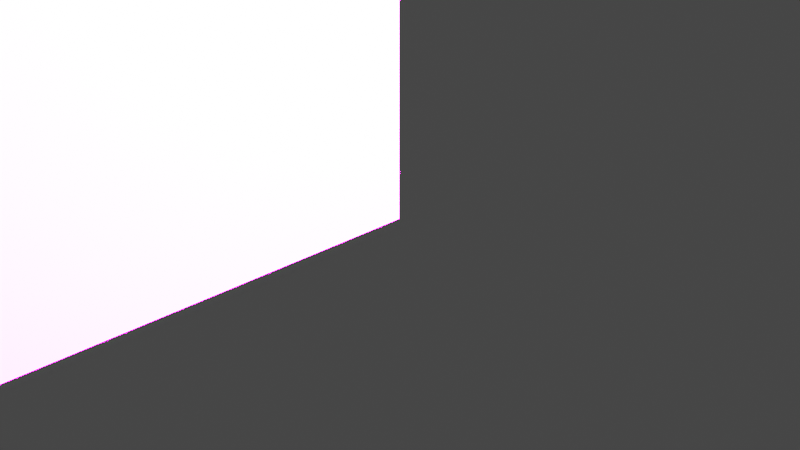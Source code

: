 # Source: untitled.blend  (saved by Blender 3.1.7; exported with 4.5.12 LTS)
import bpy
from mathutils import Matrix  # noqa: F401  (used for matrix-valued properties, if any)

bpy.ops.wm.read_factory_settings(use_empty=True)
scene = bpy.context.scene
scene.name = 'Scene'

# ---- collections
col_collection = bpy.data.collections.new('Collection'); scene.collection.children.link(col_collection)

# ---- images (referenced by path relative to the original .blend; pixels are not part of the script)
import os
ASSET_DIR = os.environ.get("B2B_ASSET_DIR", "")  # directory of the original .blend (textures are referenced by path, not embedded)
HERE = os.path.dirname(os.path.abspath(__file__))  # packed textures are extracted next to this script under _unpacked/

def load_image(name, relpath, width, height, colorspace="sRGB"):
    """Load a texture the original file referenced (path relative to the .blend, or extracted next to this script)."""
    p = next((c for c in (os.path.join(HERE, relpath), os.path.join(ASSET_DIR, relpath)) if relpath and os.path.exists(c)), "")
    if p:
        img = bpy.data.images.load(p, check_existing=True)
        img.name = name
    else:  # same state as the original file: an image datablock whose file is absent (Cycles renders it pink)
        img = bpy.data.images.new(name, width, height)
        img.source = "FILE"
        img.filepath = "//" + (relpath or name)
    img.colorspace_settings.name = colorspace
    return img
img_woods___plastics_finish_carpentry_wood_red_birch_png = load_image('Woods & Plastics.Finish Carpentry.Wood.Red Birch.png', 'Desk/Woods & Plastics.Finish Carpentry.Wood.Red Birch.png', 1024, 1024, 'sRGB')
img_engineturning_png = load_image('EngineTurning.png', 'Desk/EngineTurning.png', 1024, 1024, 'sRGB')

# ---- materials (node trees are filled in below, after node groups)
mat_255_255_255 = bpy.data.materials.new('255,255,255')
mat_255_255_255.use_transparent_shadow = False
mat_255_255_255.diffuse_color = (1.0, 1.0, 1.0, 1.0)
mat_255_255_255.roughness = 0.0
mat_255_255_255.specular_intensity = 1.0
mat_245_245_245 = bpy.data.materials.new('245,245,245')
mat_245_245_245.use_transparent_shadow = False
mat_245_245_245.diffuse_color = (0.9608, 0.9608, 0.9608, 1.0)
mat_245_245_245.roughness = 0.0
mat_245_245_245.specular_intensity = 0.9608

# ---- material node trees
mat_255_255_255.use_nodes = True; mat_255_255_255.node_tree.nodes.clear()
_N = mat_255_255_255.node_tree.nodes; _L = mat_255_255_255.node_tree.links
n0 = _N.new('ShaderNodeBsdfPrincipled'); n0.name = 'Principled BSDF'; n0.location = (10, 300)
n0.distribution = 'GGX'
n0.subsurface_method = 'RANDOM_WALK_SKIN'
n0.inputs[2].default_value = 0.0
n0.inputs[3].default_value = 1.45
n0.inputs[13].default_value = 1.0
n0.inputs[27].default_value = (0.0, 0.0, 0.0, 1.0)
n0.inputs[28].default_value = 1.0
n1 = _N.new('ShaderNodeOutputMaterial'); n1.name = 'Material Output'; n1.location = (300, 300)
n2 = _N.new('ShaderNodeTexImage'); n2.name = 'Image Texture'; n2.location = (-300, 600)
n2.image = img_woods___plastics_finish_carpentry_wood_red_birch_png
_L.new(n0.outputs[0], n1.inputs[0])
_L.new(n2.outputs[0], n0.inputs[0])
n1.is_active_output = True
mat_245_245_245.use_nodes = True; mat_245_245_245.node_tree.nodes.clear()
_N = mat_245_245_245.node_tree.nodes; _L = mat_245_245_245.node_tree.links
n0 = _N.new('ShaderNodeBsdfPrincipled'); n0.name = 'Principled BSDF'; n0.location = (10, 300)
n0.distribution = 'GGX'
n0.subsurface_method = 'RANDOM_WALK_SKIN'
n0.inputs[2].default_value = 0.0
n0.inputs[3].default_value = 1.45
n0.inputs[13].default_value = 0.9608
n0.inputs[27].default_value = (0.0, 0.0, 0.0, 1.0)
n0.inputs[28].default_value = 1.0
n1 = _N.new('ShaderNodeOutputMaterial'); n1.name = 'Material Output'; n1.location = (300, 300)
n2 = _N.new('ShaderNodeTexImage'); n2.name = 'Image Texture'; n2.location = (-300, 600)
n2.image = img_engineturning_png
_L.new(n0.outputs[0], n1.inputs[0])
_L.new(n2.outputs[0], n0.inputs[0])
n1.is_active_output = True

# ---- world
world_world = bpy.data.worlds.new('World'); scene.world = world_world
world_world.use_nodes = True; world_world.node_tree.nodes.clear()
_N = world_world.node_tree.nodes; _L = world_world.node_tree.links
n0 = _N.new('ShaderNodeOutputWorld'); n0.name = 'World Output'; n0.location = (300, 300)
n1 = _N.new('ShaderNodeBackground'); n1.name = 'Background'; n1.location = (10, 300)
n1.inputs[0].default_value = (0.05088, 0.05088, 0.05088, 1.0)
_L.new(n1.outputs[0], n0.inputs[0])
n0.is_active_output = True
world_world.color = (0.05088, 0.05088, 0.05088)
world_world.use_sun_shadow = False
world_world.sun_shadow_jitter_overblur = 0.0

# ---- cameras
cam_camera = bpy.data.cameras.new('Camera')
cam_camera.clip_end = 100.0
cam_camera.ortho_scale = 7.314

# ---- lights
light_light = bpy.data.lights.new('Light', 'POINT')
light_light.transmission_factor = 0.0
light_light.energy = 1000.0
light_light.shadow_soft_size = 0.1
light_light.shadow_maximum_resolution = 0.006
light_light.use_absolute_resolution = True

# ---- meshes
me_desk = bpy.data.meshes.new('Desk')
me_desk.from_pydata([(-38.75, 23.5, 20.0), (-38.75, 23.5, 18.75), (-1.25, 23.5, 20.0), (-1.25, 23.5, 18.75), (-38.75, 27.5, 18.75), (-1.25, 27.5, 18.75), (-1.25, 0.0, 20.0), (-1.25, 9.0, 18.75), (-1.25, 9.0, 17.5), (-1.25, 21.5, 10.0), (-1.25, 0.0, 0.0), (-1.25, 21.5, 6.0), (-1.25, 27.5, 1.5), (-1.25, 22.75, 6.0), (-1.25, 22.75, 10.0), (-1.25, 28.75, 1.5), (-1.25, 28.75, 0.0), (-1.25, 6.0, 17.5), (-1.25, 6.0, 18.75), (-38.75, 6.0, 18.75), (-38.75, 6.0, 17.5), (-38.75, 9.0, 17.5), (-38.75, 9.0, 18.75), (-38.75, 22.75, 6.0), (-38.75, 22.75, 10.0), (-38.75, 21.5, 10.0), (-38.75, 21.5, 6.0), (0.25, 28.75, 19.75), (0.25, 30.0, 19.75), (0.183, 28.75, 20.0), (0.183, 30.0, 20.0), (0.0, 28.75, 20.18), (0.0, 30.0, 20.18), (-0.25, 28.75, 20.25), (-0.25, 30.0, 20.25), (-38.75, 28.75, 1.5), (-38.75, 28.75, 0.0), (-39.75, 28.75, -0.25), (-0.25, 28.75, -0.25), (-40.0, 28.75, 0.0), (-40.0, 28.75, -0.183), (-40.18, 28.75, 0.0), (-40.25, 28.75, 0.25), (-40.0, 28.75, 20.0), (-40.25, 28.75, 19.75), (-40.18, 28.75, 20.0), (-40.0, 28.75, 20.18), (-39.75, 28.75, 20.25), (0.0, 28.75, 20.0), (0.0, 28.75, 0.0), (0.25, 28.75, 0.25), (0.183, 28.75, 0.0), (0.0, 28.75, -0.183), (-39.75, 30.0, 20.25), (-40.0, 30.0, 20.18), (-40.18, 30.0, 20.0), (-40.25, 30.0, 19.75), (-40.25, 30.0, 0.25), (-40.18, 30.0, 0.0), (-40.0, 30.0, -0.183), (-39.75, 30.0, -0.25), (-0.25, 30.0, -0.25), (0.0, 30.0, -0.183), (0.183, 30.0, 0.0), (0.25, 30.0, 0.25), (-38.75, 27.5, 1.5), (-38.75, 0.0, 0.0), (-38.75, 0.0, 20.0), (0.0, 0.0, 0.0), (0.0, 0.0, 20.0), (-40.0, 0.0, 20.0), (-40.0, 0.0, 0.0), (-1.25, 25.0, 0.0), (-1.25, 23.5, 0.0), (-2.0, 25.0, 0.0), (-2.0, 23.5, 0.0), (-1.25, 25.0, 18.75), (-2.0, 25.0, 18.75), (-1.25, 23.5, 18.75), (-2.0, 23.5, 18.75), (-38.75, 23.5, 0.0), (-38.75, 25.0, 0.0), (-38.0, 23.5, 0.0), (-38.0, 25.0, 0.0), (-38.75, 25.0, 18.75), (-38.0, 25.0, 18.75), (-38.75, 23.5, 18.75), (-38.0, 23.5, 18.75), (-2.0, 23.5, 18.75), (-2.0, 23.5, 0.0), (-2.0, 24.75, 18.75), (-2.0, 24.75, 0.0), (-38.0, 23.5, 18.75), (-38.0, 24.75, 18.75), (-38.0, 23.5, 0.0), (-38.0, 24.75, 0.0), (-2.0, 25.75, 1.5), (-38.0, 25.75, 1.5), (-2.0, 25.68, 1.75), (-38.0, 25.68, 1.75), (-2.0, 25.5, 1.933), (-38.0, 25.5, 1.933), (-2.0, 25.25, 2.0), (-38.0, 25.25, 2.0), (-2.0, 25.75, 0.5), (-38.0, 25.75, 0.5), (-2.0, 25.5, 0.06699), (-2.0, 25.68, 0.25), (-2.0, 25.25, 0.0), (-2.0, 24.75, 0.0), (-2.0, 24.75, 2.0), (-38.0, 25.25, 0.0), (-38.0, 25.5, 0.06699), (-38.0, 25.68, 0.25), (-38.0, 24.75, 0.0), (-38.0, 24.75, 2.0), (-38.0, 24.75, 2.0), (-38.0, 24.75, 18.75), (-38.0, 26.75, 2.0), (-38.0, 26.75, 18.75), (-36.75, 24.75, 2.0), (-36.75, 26.75, 2.0), (-36.75, 24.75, 18.75), (-36.75, 26.75, 18.75), (-2.0, 24.75, 18.75), (-2.0, 24.75, 2.0), (-2.0, 26.75, 18.75), (-2.0, 26.75, 2.0), (-3.25, 24.75, 18.75), (-3.25, 26.75, 18.75), (-3.25, 24.75, 2.0), (-3.25, 26.75, 2.0), (-38.25, 47.88, 11.0), (-39.0, 47.88, 11.0), (-38.25, 47.94, 11.02), (-39.0, 47.94, 11.02), (-38.25, 47.98, 11.06), (-39.0, 47.98, 11.06), (-38.25, 48.0, 11.12), (-39.0, 48.0, 11.12), (-38.25, 44.0, 11.38), (-38.25, 48.0, 19.25), (-38.25, 44.0, 19.25), (-38.25, 43.98, 11.31), (-38.25, 43.94, 11.27), (-38.25, 43.88, 11.25), (-38.25, 43.38, 11.25), (-38.25, 30.0, 11.0), (-38.25, 41.75, 11.38), (-38.25, 41.75, 12.12), (-38.25, 43.31, 11.27), (-38.25, 43.27, 11.31), (-38.25, 43.25, 11.38), (-38.25, 43.25, 12.12), (-38.25, 43.25, 19.25), (-38.25, 33.0, 18.5), (-38.25, 30.0, 18.5), (-38.25, 33.0, 19.25), (-39.0, 48.0, 20.0), (-1.0, 48.0, 20.0), (-1.75, 48.0, 19.25), (-1.0, 48.0, 11.12), (-1.75, 48.0, 11.12), (-1.75, 47.98, 11.06), (-1.0, 47.98, 11.06), (-1.75, 47.94, 11.02), (-1.0, 47.94, 11.02), (-1.75, 47.88, 11.0), (-1.0, 47.88, 11.0), (-1.75, 44.0, 11.38), (-1.75, 44.0, 19.25), (-1.75, 30.0, 11.0), (-1.75, 43.38, 11.25), (-1.75, 43.88, 11.25), (-1.75, 43.94, 11.27), (-1.75, 30.0, 18.5), (-1.75, 33.0, 18.5), (-1.75, 41.75, 12.12), (-1.75, 41.75, 11.38), (-1.75, 33.0, 19.25), (-1.75, 43.25, 19.25), (-1.75, 43.25, 12.12), (-1.75, 43.25, 11.38), (-1.75, 43.27, 11.31), (-1.75, 43.31, 11.27), (-1.75, 43.98, 11.31), (-39.0, 30.0, 11.0), (-39.0, 30.0, 20.0), (-1.0, 30.0, 11.0), (-1.0, 30.0, 20.0)], [], [(0, 1, 2), (2, 1, 3), (1, 4, 3), (3, 4, 5), (6, 2, 7), (7, 2, 3), (7, 3, 8), (8, 3, 9), (8, 9, 10), (10, 9, 11), (10, 11, 12), (12, 11, 13), (12, 13, 14), (9, 3, 14), (14, 3, 5), (14, 5, 12), (15, 16, 12), (12, 16, 10), (8, 10, 17), (17, 10, 6), (17, 6, 18), (18, 6, 7), (19, 20, 18), (18, 20, 17), (20, 21, 17), (17, 21, 8), (21, 22, 8), (8, 22, 7), (22, 19, 7), (7, 19, 18), (23, 24, 13), (13, 24, 14), (24, 25, 14), (14, 25, 9), (25, 26, 9), (9, 26, 11), (26, 23, 11), (11, 23, 13), (27, 28, 29), (29, 28, 30), (29, 30, 31), (31, 30, 32), (31, 32, 33), (33, 32, 34), (35, 36, 15), (15, 36, 16), (16, 36, 37), (16, 37, 38), (36, 39, 37), (37, 39, 40), (40, 39, 41), (41, 39, 42), (42, 39, 43), (42, 43, 44), (44, 43, 45), (45, 43, 46), (46, 43, 47), (47, 43, 33), (33, 43, 48), (33, 48, 31), (31, 48, 29), (29, 48, 27), (27, 48, 49), (27, 49, 50), (50, 49, 51), (51, 49, 52), (52, 49, 38), (38, 49, 16), (34, 53, 33), (33, 53, 47), (47, 53, 46), (46, 53, 54), (46, 54, 45), (45, 54, 55), (45, 55, 44), (44, 55, 56), (42, 57, 41), (41, 57, 58), (41, 58, 40), (40, 58, 59), (40, 59, 37), (37, 59, 60), (60, 61, 37), (37, 61, 38), (38, 61, 52), (52, 61, 62), (52, 62, 51), (51, 62, 63), (51, 63, 50), (50, 63, 64), (35, 15, 65), (65, 15, 12), (4, 65, 5), (5, 65, 12), (0, 22, 1), (1, 22, 21), (1, 21, 25), (25, 21, 66), (25, 66, 26), (26, 66, 65), (26, 65, 23), (23, 65, 24), (24, 65, 4), (24, 4, 1), (0, 67, 22), (22, 67, 19), (19, 67, 20), (20, 67, 66), (20, 66, 21), (66, 36, 65), (65, 36, 35), (25, 24, 1), (56, 57, 44), (44, 57, 42), (27, 50, 28), (28, 50, 64), (32, 30, 34), (34, 30, 28), (34, 28, 53), (53, 28, 56), (53, 56, 55), (28, 64, 56), (56, 64, 57), (57, 64, 60), (57, 60, 58), (58, 60, 59), (60, 64, 61), (61, 64, 63), (61, 63, 62), (55, 54, 53), (68, 10, 49), (49, 10, 16), (69, 68, 48), (48, 68, 49), (6, 69, 2), (2, 69, 48), (2, 48, 43), (2, 43, 0), (0, 43, 70), (0, 70, 67), (6, 10, 69), (69, 10, 68), (71, 70, 39), (39, 70, 43), (66, 71, 36), (36, 71, 39), (66, 67, 71), (71, 67, 70), (72, 73, 74), (74, 73, 75), (76, 72, 77), (77, 72, 74), (78, 76, 79), (79, 76, 77), (73, 78, 75), (75, 78, 79), (75, 79, 74), (74, 79, 77), (78, 73, 76), (76, 73, 72), (80, 81, 82), (82, 81, 83), (81, 84, 83), (83, 84, 85), (84, 86, 85), (85, 86, 87), (86, 80, 87), (87, 80, 82), (87, 82, 85), (85, 82, 83), (80, 86, 81), (81, 86, 84), (88, 89, 90), (90, 89, 91), (92, 88, 93), (93, 88, 90), (94, 92, 95), (95, 92, 93), (89, 94, 91), (91, 94, 95), (91, 95, 90), (90, 95, 93), (94, 89, 92), (92, 89, 88), (96, 97, 98), (98, 97, 99), (98, 99, 100), (100, 99, 101), (100, 101, 102), (102, 101, 103), (96, 104, 97), (97, 104, 105), (98, 100, 96), (96, 100, 106), (96, 106, 104), (104, 106, 107), (106, 100, 108), (108, 100, 102), (108, 102, 109), (109, 102, 110), (108, 111, 106), (106, 111, 112), (106, 112, 107), (107, 112, 113), (107, 113, 104), (104, 113, 105), (108, 109, 111), (111, 109, 114), (103, 115, 102), (102, 115, 110), (115, 114, 110), (110, 114, 109), (101, 112, 103), (103, 112, 111), (103, 111, 115), (115, 111, 114), (99, 97, 101), (101, 97, 105), (101, 105, 112), (112, 105, 113), (116, 117, 118), (118, 117, 119), (120, 116, 121), (121, 116, 118), (122, 120, 123), (123, 120, 121), (117, 122, 119), (119, 122, 123), (119, 123, 118), (118, 123, 121), (122, 117, 120), (120, 117, 116), (124, 125, 126), (126, 125, 127), (128, 124, 129), (129, 124, 126), (130, 128, 131), (131, 128, 129), (125, 130, 127), (127, 130, 131), (127, 131, 126), (126, 131, 129), (130, 125, 128), (128, 125, 124), (132, 133, 134), (134, 133, 135), (134, 135, 136), (136, 135, 137), (136, 137, 138), (138, 137, 139), (134, 136, 132), (132, 136, 138), (132, 138, 140), (140, 138, 141), (140, 141, 142), (140, 143, 132), (132, 143, 144), (132, 144, 145), (145, 146, 132), (132, 146, 147), (147, 146, 148), (147, 148, 149), (146, 150, 148), (148, 150, 151), (148, 151, 152), (153, 154, 149), (149, 154, 155), (149, 155, 147), (147, 155, 156), (154, 157, 155), (138, 139, 141), (141, 139, 158), (141, 158, 159), (141, 159, 160), (160, 159, 161), (160, 161, 162), (162, 161, 163), (163, 161, 164), (163, 164, 165), (165, 164, 166), (165, 166, 167), (167, 166, 168), (163, 167, 162), (162, 167, 169), (162, 169, 160), (160, 169, 170), (163, 165, 167), (171, 172, 167), (167, 172, 173), (167, 173, 174), (175, 176, 171), (171, 176, 177), (171, 177, 178), (179, 180, 176), (176, 180, 177), (180, 181, 177), (182, 183, 178), (178, 183, 184), (178, 184, 172), (174, 185, 167), (167, 185, 169), (171, 178, 172), (146, 172, 150), (150, 172, 184), (150, 184, 151), (151, 184, 183), (151, 183, 152), (152, 183, 182), (173, 145, 174), (174, 145, 144), (174, 144, 185), (185, 144, 143), (185, 143, 169), (169, 143, 140), (169, 140, 170), (170, 140, 142), (152, 182, 148), (148, 182, 178), (181, 153, 177), (177, 153, 149), (177, 149, 178), (178, 149, 148), (153, 181, 154), (154, 181, 180), (172, 146, 173), (173, 146, 145), (154, 180, 157), (157, 180, 179), (175, 156, 176), (176, 156, 155), (176, 155, 179), (179, 155, 157), (170, 142, 160), (160, 142, 141), (137, 133, 139), (139, 133, 186), (139, 186, 187), (137, 135, 133), (187, 158, 139), (133, 132, 186), (186, 132, 147), (167, 168, 171), (171, 168, 188), (166, 164, 168), (168, 164, 161), (168, 161, 188), (188, 161, 189), (189, 161, 159), (187, 189, 158), (158, 189, 159), (188, 189, 175), (175, 189, 187), (175, 187, 156), (156, 187, 186), (156, 186, 147), (175, 171, 188)])
me_desk.polygons.foreach_set('use_smooth', [True] * 356)
me_desk.polygons.foreach_set('material_index', [0, 0, 0, 0, 0, 0, 0, 0, 0, 0, 0, 0, 0, 0, 0, 0, 0, 0, 0, 0, 0, 0, 0, 0, 0, 0, 0, 0, 0, 0, 0, 0, 0, 0, 0, 0, 0, 0, 0, 0, 0, 0, 0, 0, 0, 0, 0, 0, 0, 0, 0, 0, 0, 0, 0, 0, 0, 0, 0, 0, 0, 0, 0, 0, 0, 0, 0, 0, 0, 0, 0, 0, 0, 0, 0, 0, 0, 0, 0, 0, 0, 0, 0, 0, 0, 0, 0, 0, 0, 0, 0, 0, 0, 0, 0, 0, 0, 0, 0, 0, 0, 0, 0, 0, 0, 0, 0, 0, 0, 0, 0, 0, 0, 0, 0, 0, 0, 0, 0, 0, 0, 0, 0, 0, 0, 0, 0, 0, 0, 0, 0, 0, 0, 0, 0, 0, 0, 0, 0, 0, 0, 0, 0, 0, 0, 0, 0, 0, 1, 1, 1, 1, 1, 1, 1, 1, 1, 1, 1, 1, 1, 1, 1, 1, 1, 1, 1, 1, 1, 1, 1, 1, 0, 0, 0, 0, 0, 0, 0, 0, 0, 0, 0, 0, 0, 0, 0, 0, 0, 0, 0, 0, 0, 0, 0, 0, 0, 0, 0, 0, 0, 0, 0, 0, 0, 0, 0, 0, 0, 0, 0, 0, 0, 0, 0, 0, 0, 0, 0, 0, 0, 0, 0, 0, 0, 0, 0, 0, 0, 0, 0, 0, 0, 0, 0, 0, 0, 0, 0, 0, 0, 0, 0, 0, 0, 0, 0, 0, 0, 0, 0, 0, 0, 0, 0, 0, 0, 0, 0, 0, 0, 0, 0, 0, 0, 0, 0, 0, 0, 0, 0, 0, 0, 0, 0, 0, 0, 0, 0, 0, 0, 0, 0, 0, 0, 0, 0, 0, 0, 0, 0, 0, 0, 0, 0, 0, 0, 0, 0, 0, 0, 0, 0, 0, 0, 0, 0, 0, 0, 0, 0, 0, 0, 0, 0, 0, 0, 0, 0, 0, 0, 0, 0, 0, 0, 0, 0, 0, 0, 0, 0, 0, 0, 0, 0, 0, 0, 0, 0, 0, 0, 0, 0, 0, 0, 0, 0, 0, 0, 0, 0, 0, 0, 0, 0, 0])
_k = set([(0, 1), (0, 2), (0, 67), (1, 3), (1, 4), (2, 3), (2, 6), (3, 5), (4, 5), (4, 65), (5, 12), (6, 10), (6, 69), (7, 8), (7, 18), (7, 22), (8, 17), (8, 21), (9, 11), (9, 14), (9, 25), (10, 16), (10, 68), (11, 13), (11, 26), (12, 15), (12, 65), (13, 14), (13, 23), (14, 24), (15, 16), (15, 35), (16, 49), (17, 18), (17, 20), (18, 19), (19, 20), (19, 22), (20, 21), (21, 22), (23, 24), (23, 26), (24, 25), (25, 26), (27, 29), (27, 50), (28, 30), (28, 64), (29, 31), (30, 32), (31, 33), (32, 34), (33, 47), (34, 53), (35, 36), (35, 65), (36, 39), (36, 66), (37, 38), (37, 40), (38, 52), (39, 43), (39, 71), (40, 41), (41, 42), (42, 44), (43, 48), (43, 70), (44, 45), (45, 46), (46, 47), (48, 49), (48, 69), (49, 68), (50, 51), (51, 52), (53, 54), (54, 55), (55, 56), (56, 57), (57, 58), (58, 59), (59, 60), (60, 61), (61, 62), (62, 63), (63, 64), (66, 67), (66, 71), (67, 70), (68, 69), (70, 71), (72, 73), (72, 74), (72, 76), (73, 75), (73, 78), (74, 75), (74, 77), (75, 79), (76, 77), (76, 78), (77, 79), (78, 79), (80, 81), (80, 82), (80, 86), (81, 83), (81, 84), (82, 83), (82, 87), (83, 85), (84, 85), (84, 86), (85, 87), (86, 87), (88, 89), (88, 90), (88, 92), (89, 91), (89, 94), (90, 91), (90, 93), (91, 95), (92, 93), (92, 94), (93, 95), (94, 95), (96, 98), (96, 104), (97, 99), (97, 105), (98, 100), (99, 101), (100, 102), (101, 103), (102, 110), (103, 115), (104, 107), (105, 113), (106, 107), (106, 108), (108, 109), (109, 110), (109, 114), (110, 115), (111, 112), (111, 114), (112, 113), (114, 115), (116, 117), (116, 118), (116, 120), (117, 119), (117, 122), (118, 119), (118, 121), (119, 123), (120, 121), (120, 122), (121, 123), (122, 123), (124, 125), (124, 126), (124, 128), (125, 127), (125, 130), (126, 127), (126, 129), (127, 131), (128, 129), (128, 130), (129, 131), (130, 131), (132, 134), (132, 147), (133, 135), (133, 186), (134, 136), (135, 137), (136, 138), (137, 139), (138, 141), (139, 158), (140, 142), (140, 143), (141, 142), (141, 160), (142, 170), (143, 144), (144, 145), (145, 146), (146, 150), (147, 156), (147, 186), (148, 149), (148, 152), (148, 178), (149, 153), (149, 177), (150, 151), (151, 152), (152, 182), (153, 154), (153, 181), (154, 157), (154, 180), (155, 156), (155, 157), (155, 176), (156, 175), (157, 179), (158, 159), (158, 187), (159, 161), (159, 189), (160, 162), (160, 170), (161, 164), (162, 163), (163, 165), (164, 166), (165, 167), (166, 168), (167, 171), (168, 188), (169, 170), (169, 185), (171, 175), (171, 188), (172, 173), (172, 184), (173, 174), (174, 185), (175, 176), (176, 179), (177, 178), (177, 181), (178, 182), (179, 180), (180, 181), (182, 183), (183, 184), (186, 187), (187, 189), (188, 189)])
me_desk.attributes.new('sharp_edge', 'BOOLEAN', 'EDGE').data.foreach_set('value', [ (min(e.vertices), max(e.vertices)) in _k for e in me_desk.edges])
_uv = me_desk.uv_layers.new(name='UVMap')
_uv.uv.foreach_set('vector', [0.125, 3.75, 0.0, 3.75, 0.125, 0.0, 0.125, 0.0, 0.0, 3.75, 0.0, 0.0, 0.4, 3.75, 0.0, 3.75, 0.4, 0.0, 0.4, 0.0, 0.0, 3.75, 0.0, 0.0, 2.0, 0.0, 2.0, 2.35, 1.875, 0.9, 1.875, 0.9, 2.0, 2.35, 1.875, 2.35, 1.875, 0.9, 1.875, 2.35, 1.75, 0.9, 1.75, 0.9, 1.875, 2.35, 1.0, 2.15, 1.75, 0.9, 1.0, 2.15, 0.0, 0.0, 0.0, 0.0, 1.0, 2.15, 0.6, 2.15, 0.0, 0.0, 0.6, 2.15, 0.15, 2.75, 0.15, 2.75, 0.6, 2.15, 0.6, 2.275, 0.15, 2.75, 0.6, 2.275, 1.0, 2.275, 1.0, 2.15, 1.875, 2.35, 1.0, 2.275, 1.0, 2.275, 1.875, 2.35, 1.875, 2.75, 1.0, 2.275, 1.875, 2.75, 0.15, 2.75, 0.15, 2.875, 0.0, 2.875, 0.15, 2.75, 0.15, 2.75, 0.0, 2.875, 0.0, 0.0, 1.75, 0.9, 0.0, 0.0, 1.75, 0.6, 1.75, 0.6, 0.0, 0.0, 2.0, 0.0, 1.75, 0.6, 2.0, 0.0, 1.875, 0.6, 1.875, 0.6, 2.0, 0.0, 1.875, 0.9, 0.125, 3.75, 0.0, 3.75, 0.125, 0.0, 0.125, 0.0, 0.0, 3.75, 0.0, 0.0, 0.3, 3.75, 0.0, 3.75, 0.3, 0.0, 0.3, 0.0, 0.0, 3.75, 0.0, 0.0, 0.125, 3.75, 0.0, 3.75, 0.125, 0.0, 0.125, 0.0, 0.0, 3.75, 0.0, 0.0, 0.3, 3.75, 0.0, 3.75, 0.3, 0.0, 0.3, 0.0, 0.0, 3.75, 0.0, 0.0, 0.4, 3.75, 0.0, 3.75, 0.4, 0.0, 0.4, 0.0, 0.0, 3.75, 0.0, 0.0, 0.125, 3.75, 0.0, 3.75, 0.125, 0.0, 0.125, 0.0, 0.0, 3.75, 0.0, 0.0, 0.4, 3.75, 0.0, 3.75, 0.4, 0.0, 0.4, 0.0, 0.0, 3.75, 0.0, 0.0, 0.125, 3.75, 0.0, 3.75, 0.125, 0.0, 0.125, 0.0, 0.0, 3.75, 0.0, 0.0, 0.0, 0.03927, -0.125, 0.03927, 0.0, 0.01309, 0.0, 0.01309, -0.125, 0.03927, -0.125, 0.01309, 0.0, 0.01309, -0.125, 0.01309, 0.0, -0.01309, 0.0, -0.01309, -0.125, 0.01309, -0.125, -0.01309, 0.0, -0.01309, -0.125, -0.01309, 0.0, -0.03927, 0.0, -0.03927, -0.125, -0.01309, -0.125, -0.03927, 0.85, -1.875, 1.0, -1.875, 0.85, 1.875, 0.85, 1.875, 1.0, -1.875, 1.0, 1.875, 1.0, 1.875, 1.0, -1.875, 1.025, -1.975, 1.0, 1.875, 1.025, -1.975, 1.025, 1.975, 1.0, -1.875, 1.0, -2.0, 1.025, -1.975, 1.025, -1.975, 1.0, -2.0, 1.018, -2.0, 1.018, -2.0, 1.0, -2.0, 1.0, -2.018, 1.0, -2.018, 1.0, -2.0, 0.975, -2.025, 0.975, -2.025, 1.0, -2.0, -1.0, -2.0, 0.975, -2.025, -1.0, -2.0, -0.975, -2.025, -0.975, -2.025, -1.0, -2.0, -1.0, -2.018, -1.0, -2.018, -1.0, -2.0, -1.018, -2.0, -1.018, -2.0, -1.0, -2.0, -1.025, -1.975, -1.025, -1.975, -1.0, -2.0, -1.025, 1.975, -1.025, 1.975, -1.0, -2.0, -1.0, 2.0, -1.025, 1.975, -1.0, 2.0, -1.018, 2.0, -1.018, 2.0, -1.0, 2.0, -1.0, 2.018, -1.0, 2.018, -1.0, 2.0, -0.975, 2.025, -0.975, 2.025, -1.0, 2.0, 1.0, 2.0, -0.975, 2.025, 1.0, 2.0, 0.975, 2.025, 0.975, 2.025, 1.0, 2.0, 1.0, 2.018, 1.0, 2.018, 1.0, 2.0, 1.018, 2.0, 1.018, 2.0, 1.0, 2.0, 1.025, 1.975, 1.025, 1.975, 1.0, 2.0, 1.0, 1.875, 4.0, 0.125, 0.05, 0.125, 4.0, 0.0, 4.0, 0.0, 0.05, 0.125, 0.05, 0.0, 0.0, 0.03927, -0.125, 0.03927, 0.0, 0.01309, 0.0, 0.01309, -0.125, 0.03927, -0.125, 0.01309, 0.0, 0.01309, -0.125, 0.01309, 0.0, -0.01309, 0.0, -0.01309, -0.125, 0.01309, -0.125, -0.01309, 0.0, -0.01309, -0.125, -0.01309, 0.0, -0.03927, 0.0, -0.03927, -0.125, -0.01309, -0.125, -0.03927, 0.0, 0.03927, -0.125, 0.03927, 0.0, 0.01309, 0.0, 0.01309, -0.125, 0.03927, -0.125, 0.01309, 0.0, 0.01309, -0.125, 0.01309, 0.0, -0.01309, 0.0, -0.01309, -0.125, 0.01309, -0.125, -0.01309, 0.0, -0.01309, -0.125, -0.01309, 0.0, -0.03927, 0.0, -0.03927, -0.125, -0.01309, -0.125, -0.03927, 4.0, 0.125, 0.05, 0.125, 4.0, 0.0, 4.0, 0.0, 0.05, 0.125, 0.05, 0.0, 0.0, 0.03927, -0.125, 0.03927, 0.0, 0.01309, 0.0, 0.01309, -0.125, 0.03927, -0.125, 0.01309, 0.0, 0.01309, -0.125, 0.01309, 0.0, -0.01309, 0.0, -0.01309, -0.125, 0.01309, -0.125, -0.01309, 0.0, -0.01309, -0.125, -0.01309, 0.0, -0.03927, 0.0, -0.03927, -0.125, -0.01309, -0.125, -0.03927, 0.0, 0.0, 3.75, 0.0, 0.0, 0.125, 0.0, 0.125, 3.75, 0.0, 3.75, 0.125, -0.8, -1.875, 0.925, -1.875, -0.8, 1.875, -0.8, 1.875, 0.925, -1.875, 0.925, 1.875, 0.0, 2.35, 0.125, 0.9, 0.125, 2.35, 0.125, 2.35, 0.125, 0.9, 0.25, 0.9, 0.125, 2.35, 0.25, 0.9, 1.0, 2.15, 1.0, 2.15, 0.25, 0.9, 2.0, 0.0, 1.0, 2.15, 2.0, 0.0, 1.4, 2.15, 1.4, 2.15, 2.0, 0.0, 1.85, 2.75, 1.4, 2.15, 1.85, 2.75, 1.4, 2.275, 1.4, 2.275, 1.85, 2.75, 1.0, 2.275, 1.0, 2.275, 1.85, 2.75, 0.125, 2.75, 1.0, 2.275, 0.125, 2.75, 0.125, 2.35, 0.0, 2.35, 0.0, 0.0, 0.125, 0.9, 0.125, 0.9, 0.0, 0.0, 0.125, 0.6, 0.125, 0.6, 0.0, 0.0, 0.25, 0.6, 0.25, 0.6, 0.0, 0.0, 2.0, 0.0, 0.25, 0.6, 2.0, 0.0, 0.25, 0.9, 2.0, 0.0, 2.0, 2.875, 1.85, 2.75, 1.85, 2.75, 2.0, 2.875, 1.85, 2.875, 1.0, 2.15, 1.0, 2.275, 0.125, 2.35, 2.0, 0.125, 0.05, 0.125, 2.0, 0.0, 2.0, 0.0, 0.05, 0.125, 0.05, 0.0, 0.05, 0.0, 2.0, 0.0, 0.05, 0.125, 0.05, 0.125, 2.0, 0.0, 2.0, 0.125, 1.018, 2.0, 1.0, 2.018, 1.025, 1.975, 1.025, 1.975, 1.0, 2.018, 0.975, 2.025, 1.025, 1.975, 0.975, 2.025, 1.025, -1.975, 1.025, -1.975, 0.975, 2.025, 0.975, -2.025, 1.025, -1.975, 0.975, -2.025, 1.0, -2.018, 0.975, 2.025, -0.975, 2.025, 0.975, -2.025, 0.975, -2.025, -0.975, 2.025, -0.975, -2.025, -0.975, -2.025, -0.975, 2.025, -1.025, -1.975, -0.975, -2.025, -1.025, -1.975, -1.0, -2.018, -1.0, -2.018, -1.025, -1.975, -1.018, -2.0, -1.025, -1.975, -0.975, 2.025, -1.025, 1.975, -1.025, 1.975, -0.975, 2.025, -1.0, 2.018, -1.025, 1.975, -1.0, 2.018, -1.018, 2.0, 1.0, -2.018, 1.018, -2.0, 1.025, -1.975, 0.0, 0.0, 0.125, 0.0, 0.0, 2.875, 0.0, 2.875, 0.125, 0.0, 0.125, 2.875, 0.0, 0.0, 2.0, 0.0, 0.0, 2.875, 0.0, 2.875, 2.0, 0.0, 2.0, 2.875, 0.0, 0.0, 0.125, 0.0, 0.0, 2.35, 0.0, 2.35, 0.125, 0.0, 0.125, 2.875, 0.0, 2.35, 0.125, 2.875, -3.875, 2.875, 0.0, 2.35, -3.875, 2.875, -3.75, 2.35, -3.75, 2.35, -3.875, 2.875, -3.875, 0.0, -3.75, 2.35, -3.875, 0.0, -3.75, 0.0, -1.0, -0.0625, 1.0, -0.0625, -1.0, 0.0625, -1.0, 0.0625, 1.0, -0.0625, 1.0, 0.0625, 0.0, 0.0, 2.0, 0.0, 0.0, 2.875, 0.0, 2.875, 2.0, 0.0, 2.0, 2.875, 0.0, 0.0, 0.125, 0.0, 0.0, 2.875, 0.0, 2.875, 0.125, 0.0, 0.125, 2.875, 1.0, 0.0625, -1.0, 0.0625, 1.0, -0.0625, 1.0, -0.0625, -1.0, 0.0625, -1.0, -0.0625, 0.0, 0.0, 3.488, 0.0, 0.0, 1.744, 0.0, 1.744, 3.488, 0.0, 3.488, 1.744, 0.0, 0.0, 43.6, 0.0, 0.0, 1.744, 0.0, 1.744, 43.6, 0.0, 43.6, 1.744, 0.0, 0.0, 3.488, 0.0, 0.0, 1.744, 0.0, 1.744, 3.488, 0.0, 3.488, 1.744, 0.0, 0.0, 43.6, 0.0, 0.0, 1.744, 0.0, 1.744, 43.6, 0.0, 43.6, 1.744, -21.8, -1.744, 21.8, -1.744, -21.8, 1.744, -21.8, 1.744, 21.8, -1.744, 21.8, 1.744, -21.8, -1.744, 21.8, -1.744, -21.8, 1.744, -21.8, 1.744, 21.8, -1.744, 21.8, 1.744, -3.488, 0.0, 0.0, 0.0, -3.488, 1.744, -3.488, 1.744, 0.0, 0.0, 0.0, 1.744, -43.6, 0.0, 0.0, 0.0, -43.6, 1.744, -43.6, 1.744, 0.0, 0.0, 0.0, 1.744, -3.488, 0.0, 0.0, 0.0, -3.488, 1.744, -3.488, 1.744, 0.0, 0.0, 0.0, 1.744, -43.6, 0.0, 0.0, 0.0, -43.6, 1.744, -43.6, 1.744, 0.0, 0.0, 0.0, 1.744, -21.8, -1.744, 21.8, -1.744, -21.8, 1.744, -21.8, 1.744, 21.8, -1.744, 21.8, 1.744, -21.8, -1.744, 21.8, -1.744, -21.8, 1.744, -21.8, 1.744, 21.8, -1.744, 21.8, 1.744, 0.0, 0.0, 1.875, 0.0, 0.0, 0.125, 0.0, 0.125, 1.875, 0.0, 1.875, 0.125, 0.0, 0.0, 3.6, 0.0, 0.0, 0.125, 0.0, 0.125, 3.6, 0.0, 3.6, 0.125, 0.0, 0.0, 1.875, 0.0, 0.0, 0.125, 0.0, 0.125, 1.875, 0.0, 1.875, 0.125, 0.0, 0.0, 3.6, 0.0, 0.0, 0.125, 0.0, 0.125, 3.6, 0.0, 3.6, 0.125, 1.8, 0.9375, -1.8, 0.9375, 1.8, -0.9375, 1.8, -0.9375, -1.8, 0.9375, -1.8, -0.9375, 1.8, 0.9375, -1.8, 0.9375, 1.8, -0.9375, 1.8, -0.9375, -1.8, 0.9375, -1.8, -0.9375, 0.0, 0.03927, -3.6, 0.03927, 0.0, 0.01309, 0.0, 0.01309, -3.6, 0.03927, -3.6, 0.01309, 0.0, 0.01309, -3.6, 0.01309, 0.0, -0.01309, 0.0, -0.01309, -3.6, 0.01309, -3.6, -0.01309, 0.0, -0.01309, -3.6, -0.01309, 0.0, -0.03927, 0.0, -0.03927, -3.6, -0.01309, -3.6, -0.03927, 0.05, 0.0, 0.15, 0.0, 0.05, 3.6, 0.05, 3.6, 0.15, 0.0, 0.15, 3.6, -0.075, 0.0433, -0.0933, 0.025, -0.05, 0.05, -0.05, 0.05, -0.0933, 0.025, 0.0933, 0.025, -0.05, 0.05, 0.0933, 0.025, 0.05, 0.05, 0.05, 0.05, 0.0933, 0.025, 0.075, 0.0433, 0.0933, 0.025, -0.0933, 0.025, 0.1, 0.0, 0.1, 0.0, -0.0933, 0.025, -0.1, 0.0, 0.1, 0.0, -0.1, 0.0, 0.1, -0.05, 0.1, -0.05, -0.1, 0.0, -0.1, -0.05, 0.0, 0.03927, -3.6, 0.03927, 0.0, 0.01309, 0.0, 0.01309, -3.6, 0.03927, -3.6, 0.01309, 0.0, 0.01309, -3.6, 0.01309, 0.0, -0.01309, 0.0, -0.01309, -3.6, 0.01309, -3.6, -0.01309, 0.0, -0.01309, -3.6, -0.01309, 0.0, -0.03927, 0.0, -0.03927, -3.6, -0.01309, -3.6, -0.03927, 0.05, 0.0, 0.1, 0.0, 0.05, 3.6, 0.05, 3.6, 0.1, 0.0, 0.1, 3.6, 0.05, 3.6, 0.0, 3.6, 0.05, 0.0, 0.05, 0.0, 0.0, 3.6, 0.0, 0.0, 0.2, 3.6, 0.0, 3.6, 0.2, 0.0, 0.2, 0.0, 0.0, 3.6, 0.0, 0.0, 0.0933, 0.025, -0.0933, 0.025, 0.1, 0.0, 0.1, 0.0, -0.0933, 0.025, -0.1, 0.0, 0.1, 0.0, -0.1, 0.0, 0.1, -0.05, 0.1, -0.05, -0.1, 0.0, -0.1, -0.05, 0.075, 0.0433, 0.05, 0.05, 0.0933, 0.025, 0.0933, 0.025, 0.05, 0.05, -0.05, 0.05, 0.0933, 0.025, -0.05, 0.05, -0.0933, 0.025, -0.0933, 0.025, -0.05, 0.05, -0.075, 0.0433, 0.0, 0.0, 1.675, 0.0, 0.0, 0.2, 0.0, 0.2, 1.675, 0.0, 1.675, 0.2, 0.0, 0.0, 0.125, 0.0, 0.0, 0.2, 0.0, 0.2, 0.125, 0.0, 0.125, 0.2, 0.0, 0.0, 1.675, 0.0, 0.0, 0.2, 0.0, 0.2, 1.675, 0.0, 1.675, 0.2, 0.0, 0.0, 0.125, 0.0, 0.0, 0.2, 0.0, 0.2, 0.125, 0.0, 0.125, 0.2, -0.0625, -0.8375, 0.0625, -0.8375, -0.0625, 0.8375, -0.0625, 0.8375, 0.0625, -0.8375, 0.0625, 0.8375, -0.0625, -0.8375, 0.0625, -0.8375, -0.0625, 0.8375, -0.0625, 0.8375, 0.0625, -0.8375, 0.0625, 0.8375, 0.0, 0.0, 1.675, 0.0, 0.0, 0.2, 0.0, 0.2, 1.675, 0.0, 1.675, 0.2, 0.0, 0.0, 0.125, 0.0, 0.0, 0.2, 0.0, 0.2, 0.125, 0.0, 0.125, 0.2, 0.0, 0.0, 1.675, 0.0, 0.0, 0.2, 0.0, 0.2, 1.675, 0.0, 1.675, 0.2, 0.0, 0.0, 0.125, 0.0, 0.0, 0.2, 0.0, 0.2, 0.125, 0.0, 0.125, 0.2, 0.0625, 0.8375, -0.0625, 0.8375, 0.0625, -0.8375, 0.0625, -0.8375, -0.0625, 0.8375, -0.0625, -0.8375, 0.0625, 0.8375, -0.0625, 0.8375, 0.0625, -0.8375, 0.0625, -0.8375, -0.0625, 0.8375, -0.0625, -0.8375, -0.9125, 0.009817, -0.9875, 0.009817, -0.9125, 0.003272, -0.9125, 0.003272, -0.9875, 0.009817, -0.9875, 0.003272, -0.9125, 0.003272, -0.9875, 0.003272, -0.9125, -0.003272, -0.9125, -0.003272, -0.9875, 0.003272, -0.9875, -0.003272, -0.9125, -0.003272, -0.9875, -0.003272, -0.9125, -0.009817, -0.9125, -0.009817, -0.9875, -0.003272, -0.9875, -0.009817, 0.8233, 1.794, 0.8188, 1.798, 0.825, 1.788, 0.825, 1.788, 0.8188, 1.798, 0.8125, 1.8, 0.825, 1.788, 0.8125, 1.8, 0.7875, 1.4, 0.7875, 1.4, 0.8125, 1.8, 0.0, 1.8, 0.7875, 1.4, 0.0, 1.8, 0.0, 1.4, 0.7875, 1.4, 0.7937, 1.398, 0.825, 1.788, 0.825, 1.788, 0.7937, 1.398, 0.7983, 1.394, 0.825, 1.788, 0.7983, 1.394, 0.8, 1.388, 0.8, 1.388, 0.8, 1.337, 0.825, 1.788, 0.825, 1.788, 0.8, 1.337, 0.825, 0.0, 0.825, 0.0, 0.8, 1.337, 0.7875, 1.175, 0.825, 0.0, 0.7875, 1.175, 0.7125, 1.175, 0.8, 1.337, 0.7983, 1.331, 0.7875, 1.175, 0.7875, 1.175, 0.7983, 1.331, 0.7937, 1.327, 0.7875, 1.175, 0.7937, 1.327, 0.7875, 1.325, 0.7125, 1.325, 0.0, 1.325, 0.7125, 1.175, 0.7125, 1.175, 0.0, 1.325, 0.075, 0.3, 0.7125, 1.175, 0.075, 0.3, 0.825, 0.0, 0.825, 0.0, 0.075, 0.3, 0.075, 0.0, 0.0, 1.325, 0.0, 0.3, 0.075, 0.3, -1.825, 0.4375, -1.9, 0.4375, -1.825, -0.375, -1.825, -0.375, -1.9, 0.4375, -1.9, -0.45, -1.825, -0.375, -1.9, -0.45, 1.9, -0.45, -1.825, -0.375, 1.9, -0.45, 1.825, -0.375, 1.825, -0.375, 1.9, -0.45, 1.9, 0.4375, 1.825, -0.375, 1.9, 0.4375, 1.825, 0.4375, 0.875, -0.009817, 0.95, -0.009817, 0.875, -0.003272, 0.875, -0.003272, 0.95, -0.009817, 0.95, -0.003272, 0.875, -0.003272, 0.95, -0.003272, 0.875, 0.003272, 0.875, 0.003272, 0.95, -0.003272, 0.95, 0.003272, 0.875, 0.003272, 0.95, 0.003272, 0.875, 0.009817, 0.875, 0.009817, 0.95, 0.003272, 0.95, 0.009817, 0.00625, 1.798, 0.0, 1.788, 0.0125, 1.8, 0.0125, 1.8, 0.0, 1.788, 0.0375, 1.4, 0.0125, 1.8, 0.0375, 1.4, 0.825, 1.8, 0.825, 1.8, 0.0375, 1.4, 0.825, 1.4, 0.00625, 1.798, 0.001675, 1.794, 0.0, 1.788, 0.0, 0.0, 0.025, 1.337, 0.0, 1.788, 0.0, 1.788, 0.025, 1.337, 0.025, 1.388, 0.0, 1.788, 0.025, 1.388, 0.02668, 1.394, 0.75, 0.0, 0.75, 0.3, 0.0, 0.0, 0.0, 0.0, 0.75, 0.3, 0.1125, 1.175, 0.0, 0.0, 0.1125, 1.175, 0.0375, 1.175, 0.825, 0.3, 0.825, 1.325, 0.75, 0.3, 0.75, 0.3, 0.825, 1.325, 0.1125, 1.175, 0.825, 1.325, 0.1125, 1.325, 0.1125, 1.175, 0.0375, 1.325, 0.03125, 1.327, 0.0375, 1.175, 0.0375, 1.175, 0.03125, 1.327, 0.02668, 1.331, 0.0375, 1.175, 0.02668, 1.331, 0.025, 1.337, 0.02668, 1.394, 0.03125, 1.398, 0.0, 1.788, 0.0, 1.788, 0.03125, 1.398, 0.0375, 1.4, 0.0, 0.0, 0.0375, 1.175, 0.025, 1.337, -2.737, -0.009817, 0.9125, -0.009817, -2.737, -0.003272, -2.737, -0.003272, 0.9125, -0.009817, 0.9125, -0.003272, -2.737, -0.003272, 0.9125, -0.003272, -2.737, 0.003272, -2.737, 0.003272, 0.9125, -0.003272, 0.9125, 0.003272, -2.737, 0.003272, 0.9125, 0.003272, -2.737, 0.009817, -2.737, 0.009817, 0.9125, 0.003272, 0.9125, 0.009817, -2.737, -0.009817, 0.9125, -0.009817, -2.737, -0.003272, -2.737, -0.003272, 0.9125, -0.009817, 0.9125, -0.003272, -2.737, -0.003272, 0.9125, -0.003272, -2.737, 0.003272, -2.737, 0.003272, 0.9125, -0.003272, 0.9125, 0.003272, -2.737, 0.003272, 0.9125, 0.003272, -2.737, 0.009817, -2.737, 0.009817, 0.9125, 0.003272, 0.9125, 0.009817, 3.65, 0.7875, 0.0, 0.7875, 3.65, 0.0, 3.65, 0.0, 0.0, 0.7875, 0.0, 0.0, 0.0, 0.0, 3.65, 0.0, 0.0, 0.15, 0.0, 0.15, 3.65, 0.0, 3.65, 0.15, 0.0, 0.0, 3.65, 0.0, 0.0, 0.15, 0.0, 0.15, 3.65, 0.0, 3.65, 0.15, -1.825, -0.0375, 1.825, -0.0375, -1.825, 0.0375, -1.825, 0.0375, 1.825, -0.0375, 1.825, 0.0375, 3.65, 0.7125, 0.0, 0.7125, 3.65, 0.0, 3.65, 0.0, 0.0, 0.7125, 0.0, 0.0, -1.825, -0.025, 1.825, -0.025, -1.825, 0.025, -1.825, 0.025, 1.825, -0.025, 1.825, 0.025, 3.65, 1.325, 0.0, 1.325, 3.65, 0.3, 3.65, 0.3, 0.0, 1.325, 0.0, 0.3, 0.0, 0.0, 3.65, 0.0, 0.0, 0.3, 0.0, 0.3, 3.65, 0.0, 3.65, 0.3, 1.825, 0.0375, -1.825, 0.0375, 1.825, -0.0375, 1.825, -0.0375, -1.825, 0.0375, -1.825, -0.0375, 0.0, 1.4, 3.65, 1.4, 0.0, 1.8, 0.0, 1.8, 3.65, 1.4, 3.65, 1.8, 0.00625, 1.798, 0.0, 1.788, 0.0125, 1.8, 0.0125, 1.8, 0.0, 1.788, 0.0, 0.0, 0.0125, 1.8, 0.0, 0.0, 0.9, 0.0, 0.00625, 1.798, 0.001675, 1.794, 0.0, 1.788, 0.9, 0.0, 0.9, 1.8, 0.0125, 1.8, 0.075, 1.788, 0.0, 1.788, 0.075, 0.0, 0.075, 0.0, 0.0, 1.788, 0.0, 0.0, 0.075, 1.788, 0.0, 1.788, 0.075, 0.0, 0.075, 0.0, 0.0, 1.788, 0.0, 0.0, 0.8983, 1.794, 0.8938, 1.798, 0.9, 1.788, 0.9, 1.788, 0.8938, 1.798, 0.8875, 1.8, 0.9, 1.788, 0.8875, 1.8, 0.9, 0.0, 0.9, 0.0, 0.8875, 1.8, 0.0, 0.0, 0.0, 0.0, 0.8875, 1.8, 0.0, 1.8, 0.0, 0.0, 3.8, 0.0, 0.0, 1.8, 0.0, 1.8, 3.8, 0.0, 3.8, 1.8, -1.9, 0.45, -1.9, -0.45, -1.825, -0.3, -1.825, -0.3, -1.9, -0.45, 1.9, -0.45, -1.825, -0.3, 1.9, -0.45, 1.825, -0.3, 1.825, -0.3, 1.9, -0.45, 1.9, 0.45, 1.825, -0.3, 1.9, 0.45, 1.825, 0.45, -1.825, -0.3, -1.825, 0.45, -1.9, 0.45])
me_desk.materials.append(mat_255_255_255)
me_desk.materials.append(mat_245_245_245)
me_desk.use_remesh_fix_poles = True
me_desk.use_remesh_preserve_attributes = False
me_desk.update()
me_desk.normals_split_custom_set([tuple(v) for v in zip(*[iter([0.0, -1.0, 0.0, 0.0, -1.0, 0.0, 0.0, -1.0, 0.0, 0.0, -1.0, 0.0, 0.0, -1.0, 0.0, 0.0, -1.0, 0.0, 0.0, 0.0, -1.0, 0.0, 0.0, -1.0, 0.0, 0.0, -1.0, 0.0, 0.0, -1.0, 0.0, 0.0, -1.0, 0.0, 0.0, -1.0, -1.0, 0.0, 0.0, -1.0, 0.0, 0.0, -1.0, 0.0, 0.0, -1.0, 0.0, 0.0, -1.0, 0.0, 0.0, -1.0, 0.0, 0.0, -1.0, 0.0, 0.0, -1.0, 0.0, 0.0, -1.0, 0.0, 0.0, -1.0, 0.0, 0.0, -1.0, 0.0, 0.0, -1.0, 0.0, 0.0, -1.0, 0.0, 0.0, -1.0, 0.0, 0.0, -1.0, 0.0, 0.0, -1.0, 0.0, 0.0, -1.0, 0.0, 0.0, -1.0, 0.0, 0.0, -1.0, 0.0, 0.0, -1.0, 0.0, 0.0, -1.0, 0.0, 0.0, -1.0, 0.0, 0.0, -1.0, 0.0, 0.0, -1.0, 0.0, 0.0, -1.0, 0.0, 0.0, -1.0, 0.0, 0.0, -1.0, 0.0, 0.0, -1.0, 0.0, 0.0, -1.0, 0.0, 0.0, -1.0, 0.0, 0.0, -1.0, 0.0, 0.0, -1.0, 0.0, 0.0, -1.0, 0.0, 0.0, -1.0, 0.0, 0.0, -1.0, 0.0, 0.0, -1.0, 0.0, 0.0, -1.0, 0.0, 0.0, -1.0, 0.0, 0.0, -1.0, 0.0, 0.0, -1.0, 0.0, 0.0, -1.0, 0.0, 0.0, -1.0, 0.0, 0.0, -1.0, 0.0, 0.0, -1.0, 0.0, 0.0, -1.0, 0.0, 0.0, -1.0, 0.0, 0.0, -1.0, 0.0, 0.0, -1.0, 0.0, 0.0, -1.0, 0.0, 0.0, -1.0, 0.0, 0.0, -1.0, 0.0, 0.0, -1.0, 0.0, 0.0, -1.0, 0.0, 0.0, -1.0, 0.0, 0.0, 0.0, -1.0, 0.0, 0.0, -1.0, 0.0, 0.0, -1.0, 0.0, 0.0, -1.0, 0.0, 0.0, -1.0, 0.0, 0.0, -1.0, 0.0, 0.0, 0.0, -1.0, 0.0, 0.0, -1.0, 0.0, 0.0, -1.0, 0.0, 0.0, -1.0, 0.0, 0.0, -1.0, 0.0, 0.0, -1.0, 0.0, 1.0, 0.0, 0.0, 1.0, 0.0, 0.0, 1.0, 0.0, 0.0, 1.0, 0.0, 0.0, 1.0, 0.0, 0.0, 1.0, 0.0, 0.0, 0.0, 1.0, 0.0, 0.0, 1.0, 0.0, 0.0, 1.0, 0.0, 0.0, 1.0, 0.0, 0.0, 1.0, 0.0, 0.0, 1.0, 0.0, 1.0, 0.0, 0.0, 1.0, 0.0, 0.0, 1.0, 0.0, 0.0, 1.0, 0.0, 0.0, 1.0, 0.0, 0.0, 1.0, 0.0, 0.0, 0.0, 1.0, 0.0, 0.0, 1.0, 0.0, 0.0, 1.0, 0.0, 0.0, 1.0, 0.0, 0.0, 1.0, 0.0, 0.0, 1.0, 0.0, -1.0, 0.0, 0.0, -1.0, 0.0, 0.0, -1.0, 0.0, 0.0, -1.0, 0.0, 0.0, -1.0, 0.0, 0.0, -1.0, 0.0, 0.0, 0.0, -1.0, 0.0, 0.0, -1.0, 0.0, 0.0, -1.0, 0.0, 0.0, -1.0, 0.0, 0.0, -1.0, 0.0, 0.0, -1.0, 1.0, 0.0, -5.662e-06, 1.0, 1.141e-08, 1.46e-05, 0.866, 0.0, 0.5, 0.866, 0.0, 0.5, 1.0, 1.141e-08, 1.46e-05, 0.866, 0.0, 0.5, 0.866, 0.0, 0.5, 0.866, 0.0, 0.5, 0.5, 0.0, 0.866, 0.5, 0.0, 0.866, 0.866, 0.0, 0.5, 0.5, 0.0, 0.866, 0.5, 0.0, 0.866, 0.5, 0.0, 0.866, 2.088e-05, 3.256e-05, 1.0, 2.088e-05, 3.256e-05, 1.0, 0.5, 0.0, 0.866, -1.296e-06, 0.0, 1.0, 0.0, -1.0, 0.0, 0.0, -1.0, 7.26e-07, 0.0, -1.0, 0.0, 0.0, -1.0, 0.0, 0.0, -1.0, 7.26e-07, 0.0, -1.0, 5.608e-10, 0.0, -1.0, 5.608e-10, 0.0, -1.0, 7.26e-07, 0.0, -1.0, 6.746e-06, 0.0, -1.0, 5.608e-10, 0.0, -1.0, 6.746e-06, 0.0, -1.0, 0.0, 0.0, -1.0, 7.26e-07, 0.0, -1.0, 1.526e-06, 0.0, -1.0, 6.746e-06, 0.0, -1.0, 6.746e-06, 0.0, -1.0, 1.526e-06, 0.0, -1.0, 0.0, 0.0, -1.0, 0.0, 0.0, -1.0, 1.526e-06, 0.0, -1.0, 0.0, 0.0, -1.0, 0.0, 0.0, -1.0, 1.526e-06, 0.0, -1.0, 0.0, 0.0, -1.0, 0.0, 0.0, -1.0, 1.526e-06, 0.0, -1.0, 0.0, 0.0, -1.0, 0.0, 0.0, -1.0, 0.0, 0.0, -1.0, 0.0, 0.0, -1.0, 0.0, 0.0, -1.0, 0.0, 0.0, -1.0, 0.0, 0.0, -1.0, 0.0, 0.0, -1.0, 0.0, 0.0, -1.0, 0.0, 0.0, -1.0, 0.0, 0.0, -1.0, 0.0, 0.0, -1.0, 0.0, 0.0, -1.0, 0.0, 0.0, -1.0, 0.0, 0.0, -1.0, 0.0, 0.0, -1.0, 0.0, 0.0, -1.0, 0.0, 0.0, -1.0, 0.0, 0.0, -1.0, 0.0, 0.0, -1.0, 0.0, 0.0, -1.0, 0.0, 0.0, -1.0, 0.0, 0.0, -1.0, 0.0, 0.0, -1.0, 0.0, 0.0, -1.0, 0.0, 0.0, -1.0, 0.0, 0.0, -1.0, 0.0, 0.0, -1.0, 0.0, 0.0, -1.0, 0.0, 0.0, -1.0, 0.0, 0.0, -1.0, 0.0, 0.0, -1.0, 0.0, 0.0, -1.0, 0.0, 0.0, -1.0, 0.0, 0.0, -1.0, 0.0, 0.0, -1.0, 0.0, 0.0, -1.0, 0.0, 0.0, -1.0, 0.0, 0.0, -1.0, 0.0, 0.0, -1.0, 0.0, 0.0, -1.0, 0.0, 0.0, -1.0, 0.0, 0.0, -1.0, 0.0, 0.0, -1.0, 0.0, 0.0, -1.0, 5.608e-10, -1.296e-06, 0.0, 1.0, -2.088e-05, -3.256e-05, 1.0, 2.088e-05, 3.256e-05, 1.0, 2.088e-05, 3.256e-05, 1.0, -2.088e-05, -3.256e-05, 1.0, 1.296e-06, 0.0, 1.0, 1.296e-06, 0.0, 1.0, -2.088e-05, -3.256e-05, 1.0, -0.5, 0.0, 0.866, -0.5, 0.0, 0.866, -2.088e-05, -3.256e-05, 1.0, -0.5, 0.0, 0.866, -0.5, 0.0, 0.866, -0.5, 0.0, 0.866, -0.866, 0.0, 0.5, -0.866, 0.0, 0.5, -0.5, 0.0, 0.866, -0.866, 0.0, 0.5, -0.866, 0.0, 0.5, -0.866, 0.0, 0.5, -1.0, -1.141e-08, 1.96e-05, -1.0, -1.141e-08, 1.96e-05, -0.866, 0.0, 0.5, -1.0, 0.0, -9.537e-07, -1.0, 0.0, 2.235e-07, -1.0, 1.25e-05, -1.971e-05, -0.866, 0.0, -0.5, -0.866, 0.0, -0.5, -1.0, 1.25e-05, -1.971e-05, -0.866, 0.0, -0.5, -0.866, 0.0, -0.5, -0.866, 0.0, -0.5, -0.5, 0.0, -0.866, -0.5, 0.0, -0.866, -0.866, 0.0, -0.5, -0.5, 0.0, -0.866, -0.5, 0.0, -0.866, -0.5, 0.0, -0.866, -1.189e-05, -1.141e-08, -1.0, -1.189e-05, -1.141e-08, -1.0, -0.5, 0.0, -0.866, 5.454e-06, 0.0, -1.0, 5.454e-06, 0.0, -1.0, 1.189e-05, 1.141e-08, -1.0, -1.189e-05, -1.141e-08, -1.0, -1.189e-05, -1.141e-08, -1.0, 1.189e-05, 1.141e-08, -1.0, -5.454e-06, 0.0, -1.0, -5.454e-06, 0.0, -1.0, 1.189e-05, 1.141e-08, -1.0, 0.5, 0.0, -0.866, 0.5, 0.0, -0.866, 1.189e-05, 1.141e-08, -1.0, 0.5, 0.0, -0.866, 0.5, 0.0, -0.866, 0.5, 0.0, -0.866, 0.866, 0.0, -0.5, 0.866, 0.0, -0.5, 0.5, 0.0, -0.866, 0.866, 0.0, -0.5, 0.866, 0.0, -0.5, 0.866, 0.0, -0.5, 1.0, -1.141e-08, -1.499e-05, 1.0, -1.141e-08, -1.499e-05, 0.866, 0.0, -0.5, 1.0, 0.0, 5.245e-06, 0.0, 0.0, -1.0, 0.0, 0.0, -1.0, 0.0, 0.0, -1.0, 0.0, 0.0, -1.0, 0.0, 0.0, -1.0, 0.0, 0.0, -1.0, 0.0, -1.0, 0.0, 0.0, -1.0, 0.0, 0.0, -1.0, 0.0, 0.0, -1.0, 0.0, 0.0, -1.0, 0.0, 0.0, -1.0, 0.0, 1.0, 0.0, 0.0, 1.0, 0.0, 0.0, 1.0, 0.0, 0.0, 1.0, 0.0, 0.0, 1.0, 0.0, 0.0, 1.0, 0.0, 0.0, 1.0, 0.0, 0.0, 1.0, 0.0, 0.0, 1.0, 0.0, 0.0, 1.0, 0.0, 0.0, 1.0, 0.0, 0.0, 1.0, 0.0, 0.0, 1.0, 0.0, 0.0, 1.0, 0.0, 0.0, 1.0, 0.0, 0.0, 1.0, 0.0, 0.0, 1.0, 0.0, 0.0, 1.0, 0.0, 0.0, 1.0, 0.0, 0.0, 1.0, 0.0, 0.0, 1.0, 0.0, 0.0, 1.0, 0.0, 0.0, 1.0, 0.0, 0.0, 1.0, 0.0, 0.0, 1.0, 0.0, 0.0, 1.0, 0.0, 0.0, 1.0, 0.0, 0.0, 1.0, 0.0, 0.0, 1.0, 0.0, 0.0, 1.0, 0.0, 0.0, 1.0, 0.0, 0.0, 1.0, 0.0, 0.0, 1.0, 0.0, 0.0, 1.0, 0.0, 0.0, 1.0, 0.0, 0.0, 1.0, 0.0, 0.0, 1.0, 0.0, 0.0, 1.0, 0.0, 0.0, 1.0, 0.0, 0.0, 1.0, 0.0, 0.0, 1.0, 0.0, 0.0, 1.0, 0.0, 0.0, 1.0, 0.0, 0.0, 1.0, 0.0, 0.0, 1.0, 0.0, 0.0, 1.0, 0.0, 0.0, 1.0, 0.0, 0.0, 1.0, 0.0, 0.0, 1.0, 0.0, 0.0, 1.0, 0.0, 0.0, 1.0, 0.0, 0.0, 1.0, 0.0, 0.0, 1.0, 0.0, 0.0, 1.0, 0.0, 0.0, -1.0, 0.0, -9.537e-07, -1.0, 1.25e-05, -1.971e-05, -1.0, -1.141e-08, 1.96e-05, -1.0, -1.141e-08, 1.96e-05, -1.0, 1.25e-05, -1.971e-05, -1.0, 0.0, 2.235e-07, 1.0, 0.0, -5.662e-06, 1.0, -1.141e-08, -1.499e-05, 1.0, 1.141e-08, 1.46e-05, 1.0, 1.141e-08, 1.46e-05, 1.0, -1.141e-08, -1.499e-05, 1.0, 0.0, 5.245e-06, 0.0, 1.0, 5.695e-05, 0.0, 1.0, -3.686e-06, 0.0, 1.0, 4.229e-06, 0.0, 1.0, 4.229e-06, 0.0, 1.0, -3.686e-06, 0.0, 1.0, -1.895e-06, 0.0, 1.0, 4.229e-06, 0.0, 1.0, -1.895e-06, 0.0, 1.0, 4.737e-07, 0.0, 1.0, 4.737e-07, 0.0, 1.0, -1.895e-06, 0.0, 1.0, 9.474e-07, 0.0, 1.0, 4.737e-07, 0.0, 1.0, 9.474e-07, 0.0, 1.0, 4.69e-06, 0.0, 1.0, -1.895e-06, 0.0, 1.0, 1.869e-06, 0.0, 1.0, 9.474e-07, 0.0, 1.0, 9.474e-07, 0.0, 1.0, 1.869e-06, 0.0, 1.0, 0.0, 0.0, 1.0, 0.0, 0.0, 1.0, 1.869e-06, 0.0, 1.0, -4.19e-10, 0.0, 1.0, 0.0, 0.0, 1.0, -4.19e-10, 0.0, 1.0, 0.0, 0.0, 1.0, 0.0, 0.0, 1.0, -4.19e-10, 0.0, 1.0, 0.0, 0.0, 1.0, -4.19e-10, 0.0, 1.0, 1.869e-06, 0.0, 1.0, -1.72e-06, 0.0, 1.0, -1.72e-06, 0.0, 1.0, 1.869e-06, 0.0, 1.0, 6.533e-06, 0.0, 1.0, -1.72e-06, 0.0, 1.0, 6.533e-06, 0.0, 1.0, -2.847e-05, 0.0, 1.0, 4.69e-06, 0.0, 1.0, 0.0, 0.0, 1.0, 4.737e-07, 0.0, 0.0, -1.0, 0.0, 0.0, -1.0, 0.0, 0.0, -1.0, 0.0, 0.0, -1.0, 0.0, 0.0, -1.0, 0.0, 0.0, -1.0, 1.0, 0.0, 0.0, 1.0, 0.0, 0.0, 1.0, 0.0, 0.0, 1.0, 0.0, 0.0, 1.0, 0.0, 0.0, 1.0, 0.0, 0.0, 0.0, 0.0, 1.0, 0.0, 0.0, 1.0, 0.0, 0.0, 1.0, 0.0, 0.0, 1.0, 0.0, 0.0, 1.0, 0.0, 0.0, 1.0, 0.0, 0.0, 1.0, 0.0, 0.0, 1.0, 0.0, 0.0, 1.0, 0.0, 0.0, 1.0, 0.0, 0.0, 1.0, 0.0, 0.0, 1.0, 0.0, 0.0, 1.0, 0.0, 0.0, 1.0, 0.0, 0.0, 1.0, 0.0, 0.0, 1.0, 0.0, 0.0, 1.0, 0.0, 0.0, 1.0, 0.0, -1.0, 0.0, 0.0, -1.0, 0.0, 0.0, -1.0, 0.0, 0.0, -1.0, 0.0, 0.0, -1.0, 0.0, 0.0, -1.0, 0.0, -1.0, 0.0, 0.0, -1.0, 0.0, 0.0, -1.0, 0.0, 0.0, -1.0, 0.0, 0.0, -1.0, 0.0, 0.0, -1.0, 0.0, 0.0, 0.0, 0.0, -1.0, 0.0, 0.0, -1.0, 0.0, 0.0, -1.0, 0.0, 0.0, -1.0, 0.0, 0.0, -1.0, 0.0, 0.0, -1.0, 0.0, -1.0, 0.0, 0.0, -1.0, 0.0, 0.0, -1.0, 0.0, 0.0, -1.0, 0.0, 0.0, -1.0, 0.0, 0.0, -1.0, 0.0, 0.0, 0.0, -1.0, 0.0, 0.0, -1.0, 0.0, 0.0, -1.0, 0.0, 0.0, -1.0, 0.0, 0.0, -1.0, 0.0, 0.0, -1.0, 0.0, 1.0, 0.0, 0.0, 1.0, 0.0, 0.0, 1.0, 0.0, 0.0, 1.0, 0.0, 0.0, 1.0, 0.0, 0.0, 1.0, 0.0, 0.0, 0.0, 1.0, 0.0, 0.0, 1.0, 0.0, 0.0, 1.0, 0.0, 0.0, 1.0, 0.0, 0.0, 1.0, 0.0, 0.0, 1.0, 0.0, -1.0, 0.0, 0.0, -1.0, 0.0, 0.0, -1.0, 0.0, 0.0, -1.0, 0.0, 0.0, -1.0, 0.0, 0.0, -1.0, 0.0, -1.0, 0.0, 0.0, -1.0, 0.0, 0.0, -1.0, 0.0, 0.0, -1.0, 0.0, 0.0, -1.0, 0.0, 0.0, -1.0, 0.0, 0.0, 1.0, 0.0, 0.0, 1.0, 0.0, 0.0, 1.0, 0.0, 0.0, 1.0, 0.0, 0.0, 1.0, 0.0, 0.0, 1.0, 0.0, 0.0, 0.0, 0.0, -1.0, 0.0, 0.0, -1.0, 0.0, 0.0, -1.0, 0.0, 0.0, -1.0, 0.0, 0.0, -1.0, 0.0, 0.0, -1.0, 0.0, 1.0, 0.0, 0.0, 1.0, 0.0, 0.0, 1.0, 0.0, 0.0, 1.0, 0.0, 0.0, 1.0, 0.0, 0.0, 1.0, 0.0, 0.0, 0.0, 1.0, 0.0, 0.0, 1.0, 0.0, 0.0, 1.0, 0.0, 0.0, 1.0, 0.0, 0.0, 1.0, 0.0, 0.0, 1.0, 0.0, -1.0, 0.0, 0.0, -1.0, 0.0, 0.0, -1.0, 0.0, 0.0, -1.0, 0.0, 0.0, -1.0, 0.0, 0.0, -1.0, 0.0, 1.0, 0.0, 0.0, 1.0, 0.0, 0.0, 1.0, 0.0, 0.0, 1.0, 0.0, 0.0, 1.0, 0.0, 0.0, 1.0, 0.0, 0.0, -1.0, 0.0, 0.0, -1.0, 0.0, 0.0, -1.0, 0.0, 0.0, -1.0, 0.0, 0.0, -1.0, 0.0, 0.0, -1.0, 0.0, 0.0, 1.0, 0.0, 0.0, 1.0, 0.0, 0.0, 1.0, 0.0, 0.0, 1.0, 0.0, 0.0, 1.0, 0.0, 0.0, 1.0, 0.0, 0.0, 0.0, 0.0, 1.0, 0.0, 0.0, 1.0, 0.0, 0.0, 1.0, 0.0, 0.0, 1.0, 0.0, 0.0, 1.0, 0.0, 0.0, 1.0, -1.0, 0.0, 0.0, -1.0, 0.0, 0.0, -1.0, 0.0, 0.0, -1.0, 0.0, 0.0, -1.0, 0.0, 0.0, -1.0, 0.0, 0.0, 0.0, 0.0, -1.0, 0.0, 0.0, -1.0, 0.0, 0.0, -1.0, 0.0, 0.0, -1.0, 0.0, 0.0, -1.0, 0.0, 0.0, -1.0, 0.0, 1.0, 0.0, 0.0, 1.0, 0.0, 0.0, 1.0, 0.0, 0.0, 1.0, 0.0, 0.0, 1.0, 0.0, 0.0, 1.0, 0.0, 0.0, -1.0, 0.0, 0.0, -1.0, 0.0, 0.0, -1.0, 0.0, 0.0, -1.0, 0.0, 0.0, -1.0, 0.0, 0.0, -1.0, 0.0, 0.0, 1.0, -6.542e-06, 9.509e-05, 1.0, -1.639e-07, 0.0, 0.866, 0.5, 0.0, 0.866, 0.5, 9.509e-05, 1.0, -1.639e-07, 0.0, 0.866, 0.5, 0.0, 0.866, 0.5, 0.0, 0.866, 0.5, 0.0, 0.5, 0.866, 0.0, 0.5, 0.866, 0.0, 0.866, 0.5, 0.0, 0.5, 0.866, 0.0, 0.5, 0.866, 0.0, 0.5, 0.866, 1.141e-08, -1.554e-05, 1.0, 1.141e-08, -1.554e-05, 1.0, 0.0, 0.5, 0.866, 0.0, -1.922e-06, 1.0, 0.0, 1.0, -6.542e-06, -0.0001076, 1.0, 1.103e-06, 9.509e-05, 1.0, -1.639e-07, 9.509e-05, 1.0, -1.639e-07, -0.0001076, 1.0, 1.103e-06, 0.0, 1.0, 7.465e-06, 1.0, 0.0, 0.0, 1.0, 0.0, 0.0, 1.0, 2.859e-08, 0.0, 1.0, 2.859e-08, 0.0, 1.0, 0.0, 0.0, 1.0, 4.198e-07, 0.0, 1.0, 2.859e-08, 0.0, 1.0, 4.198e-07, 0.0, 1.0, 7.57e-07, 0.0, 1.0, 7.57e-07, 0.0, 1.0, 4.198e-07, 0.0, 1.0, 3.559e-06, 0.0, 1.0, 4.198e-07, 0.0, 1.0, 0.0, 0.0, 1.0, 0.0, 0.0, 1.0, 0.0, 0.0, 1.0, 0.0, 0.0, 1.0, 0.0, 0.0, 1.0, 0.0, 0.0, 1.0, 0.0, 0.0, 1.0, 0.0, 0.0, 1.0, 0.0, 0.0, 1.0, 0.0, 0.0, 1.0, 0.0, 0.0, 0.0, -5.364e-06, -1.0, 5.004e-05, -1.901e-05, -1.0, 0.0, 0.5, -0.866, 0.0, 0.5, -0.866, 5.004e-05, -1.901e-05, -1.0, 0.0, 0.5, -0.866, 0.0, 0.5, -0.866, 0.0, 0.5, -0.866, 0.0, 0.866, -0.5, 0.0, 0.866, -0.5, 0.0, 0.5, -0.866, 0.0, 0.866, -0.5, 0.0, 0.866, -0.5, 0.0, 0.866, -0.5, -0.0001076, 1.0, 1.103e-06, -0.0001076, 1.0, 1.103e-06, 0.0, 0.866, -0.5, 0.0, 1.0, 7.465e-06, 0.0, -5.364e-06, -1.0, 0.0, 0.0, -1.0, 5.004e-05, -1.901e-05, -1.0, 5.004e-05, -1.901e-05, -1.0, 0.0, 0.0, -1.0, 0.0, 0.0, -1.0, 0.0, -1.922e-06, 1.0, 0.0, 0.0, 1.0, 1.141e-08, -1.554e-05, 1.0, 1.141e-08, -1.554e-05, 1.0, 0.0, 0.0, 1.0, 0.0, 0.0, 1.0, 0.0, -1.0, 0.0, 0.0, -1.0, 0.0, 0.0, -1.0, 0.0, 0.0, -1.0, 0.0, 0.0, -1.0, 0.0, 0.0, -1.0, 0.0, -1.0, 0.0, 0.0, -1.0, 8.69e-06, 0.0, -1.0, 5.962e-07, 0.0, -1.0, 5.962e-07, 0.0, -1.0, 8.69e-06, 0.0, -1.0, 6.069e-06, 0.0, -1.0, 5.962e-07, 0.0, -1.0, 6.069e-06, 0.0, -1.0, 0.0, 0.0, -1.0, 0.0, 0.0, -1.0, 6.069e-06, 0.0, -1.0, 0.0, 0.0, -1.0, 0.0, 0.0, -1.0, 0.0, 0.0, -1.0, 0.0, 0.0, -1.0, 0.0, 0.0, -1.0, 0.0, 0.0, -1.0, 0.0, 0.0, -1.0, 0.0, 0.0, -1.0, 0.0, 0.0, -1.0, 8.69e-06, 0.0, -1.0, 8.69e-06, 0.0, -1.0, 0.0, 0.0, -1.0, 0.0, 0.0, -1.0, 0.0, 0.0, -1.0, 0.0, 0.0, -1.0, 0.0, 0.0, -1.0, 0.0, 0.0, -1.0, 0.0, 0.0, -1.0, 0.0, 0.0, 0.0, 0.0, -1.0, 0.0, 0.0, -1.0, 0.0, 0.0, -1.0, 0.0, 0.0, -1.0, 0.0, 0.0, -1.0, 0.0, 0.0, -1.0, 1.0, 0.0, 0.0, 1.0, 0.0, 0.0, 1.0, 0.0, 0.0, 1.0, 0.0, 0.0, 1.0, 0.0, 0.0, 1.0, 0.0, 0.0, 0.0, 0.0, 1.0, 0.0, 0.0, 1.0, 0.0, 0.0, 1.0, 0.0, 0.0, 1.0, 0.0, 0.0, 1.0, 0.0, 0.0, 1.0, 0.0, 1.0, 0.0, 0.0, 1.0, 0.0, 0.0, 1.0, 0.0, 0.0, 1.0, 0.0, 0.0, 1.0, 0.0, 0.0, 1.0, 0.0, 0.0, -1.0, 0.0, 0.0, -1.0, 0.0, 0.0, -1.0, 0.0, 0.0, -1.0, 0.0, 0.0, -1.0, 0.0, 0.0, -1.0, 0.0, 1.0, 0.0, 0.0, 1.0, 0.0, 0.0, 1.0, 0.0, 0.0, 1.0, 0.0, 0.0, 1.0, 0.0, 0.0, 1.0, 0.0, 0.0, 0.0, 0.0, 1.0, 0.0, 0.0, 1.0, 0.0, 0.0, 1.0, 0.0, 0.0, 1.0, 0.0, 0.0, 1.0, 0.0, 0.0, 1.0, -1.0, 0.0, 0.0, -1.0, 0.0, 0.0, -1.0, 0.0, 0.0, -1.0, 0.0, 0.0, -1.0, 0.0, 0.0, -1.0, 0.0, 0.0, 0.0, 0.0, -1.0, 0.0, 0.0, -1.0, 0.0, 0.0, -1.0, 0.0, 0.0, -1.0, 0.0, 0.0, -1.0, 0.0, 0.0, -1.0, 0.0, 1.0, 0.0, 0.0, 1.0, 0.0, 0.0, 1.0, 0.0, 0.0, 1.0, 0.0, 0.0, 1.0, 0.0, 0.0, 1.0, 0.0, 0.0, -1.0, 0.0, 0.0, -1.0, 0.0, 0.0, -1.0, 0.0, 0.0, -1.0, 0.0, 0.0, -1.0, 0.0, 0.0, -1.0, 0.0, 0.0, 5.797e-06, -1.0, -5.003e-05, 9.835e-07, -1.0, 0.0, 0.5, -0.866, 0.0, 0.5, -0.866, -5.003e-05, 9.835e-07, -1.0, 0.0, 0.5, -0.866, 0.0, 0.5, -0.866, 0.0, 0.5, -0.866, 0.0, 0.866, -0.5, 0.0, 0.866, -0.5, 0.0, 0.5, -0.866, 0.0, 0.866, -0.5, 0.0, 0.866, -0.5, 0.0, 0.866, -0.5, 5.001e-05, 1.0, -2.515e-05, 5.001e-05, 1.0, -2.515e-05, 0.0, 0.866, -0.5, 0.0, 1.0, 1.065e-05, 1.0, 0.0, 0.0, 1.0, 0.0, 0.0, 1.0, 2.995e-10, 0.0, 1.0, 2.995e-10, 0.0, 1.0, 0.0, 0.0, 1.0, 0.0, 0.0, 1.0, 2.995e-10, 0.0, 1.0, 0.0, 0.0, 1.0, 0.0, 0.0, 1.0, 0.0, 0.0, 1.0, 0.0, 0.0, 1.0, 0.0, 0.0, 1.0, 0.0, 0.0, 1.0, 0.0, 0.0, 1.0, 0.0, 0.0, 1.0, 0.0, 0.0, 1.0, 1.539e-06, 0.0, 1.0, 2.995e-10, 0.0, 1.0, 2.995e-10, 0.0, 1.0, 1.539e-06, 0.0, 1.0, -3.852e-06, 0.0, 1.0, 2.995e-10, 0.0, 1.0, -3.852e-06, 0.0, 1.0, -5.498e-07, 0.0, 1.0, -5.498e-07, 0.0, 1.0, 0.0, 0.0, 1.0, 2.995e-10, 0.0, 1.0, 2.995e-10, 0.0, 1.0, 0.0, 0.0, 1.0, 0.0, 0.0, 1.0, 0.0, 0.0, 1.0, 0.0, 0.0, 1.0, -4.255e-08, 0.0, 1.0, 0.0, 0.0, 1.0, -4.255e-08, 0.0, 1.0, 0.0, 0.0, 1.0, 0.0, 0.0, 1.0, -1.4e-06, 0.0, 1.0, -4.255e-08, 0.0, 1.0, -4.255e-08, 0.0, 1.0, -1.4e-06, 0.0, 1.0, -4.688e-06, 0.0, 1.0, -4.255e-08, 0.0, 1.0, -4.688e-06, 0.0, 1.0, 0.0, 0.0, 1.0, 0.0, 0.0, 1.0, 0.0, 0.0, 1.0, 0.0, 0.0, 1.0, 0.0, 0.0, 1.0, 0.0, 0.0, 1.0, 0.0, 0.0, 1.0, 0.0, 0.0, 1.0, 0.0, 0.0, 1.0, 0.0, 0.0, 1.0, 0.0, 0.0, 1.0, 0.0, 0.0, 1.0, 0.0, 0.0, 1.0, 0.0, 0.0, 1.0, 0.0, 0.0, 1.0, 0.0, 0.0, 5.001e-05, 1.0, -2.515e-05, 0.0, 1.0, 1.065e-05, 0.0, 1.0, 0.0, 0.0, 1.0, 0.0, 0.0, 1.0, 1.065e-05, 0.0, 1.0, 0.0, 0.0, 1.0, 0.0, 0.0, 1.0, 0.0, 0.0, 1.0, 0.0, 0.0, 1.0, 0.0, 0.0, 1.0, 0.0, 0.0, 1.0, 0.0, 0.0, 1.0, 0.0, 0.0, 1.0, 0.0, 1.141e-08, 1.0, 8.97e-06, 0.0, 1.0, 0.0, 1.141e-08, 1.0, 8.97e-06, 0.0, 1.0, -2.462e-05, 0.0, 1.0, -2.462e-05, 1.141e-08, 1.0, 8.97e-06, 0.0, 0.866, -0.5, 0.0, 0.866, -0.5, 1.141e-08, 1.0, 8.97e-06, 0.0, 0.866, -0.5, 0.0, 0.866, -0.5, 0.0, 0.866, -0.5, 0.0, 0.5, -0.866, 0.0, 0.5, -0.866, 0.0, 0.866, -0.5, 0.0, 0.5, -0.866, 0.0, 0.5, -0.866, 0.0, 0.5, -0.866, -5.003e-05, 9.835e-07, -1.0, -5.003e-05, 9.835e-07, -1.0, 0.0, 0.5, -0.866, 0.0, 5.797e-06, -1.0, -1.0, 0.0, 0.0, -1.0, 0.0, 0.0, -1.0, 0.0, 0.0, -1.0, 0.0, 0.0, -1.0, 0.0, 0.0, -1.0, 0.0, 0.0, -1.0, 0.0, 0.0, -1.0, 0.0, 0.0, -1.0, 0.0, 0.0, -1.0, 0.0, 0.0, -1.0, 0.0, 0.0, -1.0, 0.0, 0.0, -1.0, 0.0, 0.0, -1.0, 0.0, 0.0, -1.0, 0.0, 0.0, -1.0, 0.0, 0.0, -1.0, 0.0, 0.0, -1.0, 0.0, 0.0, -1.0, 0.0, 0.0, -1.0, 0.0, 0.0, -1.0, 0.0, 0.0, -1.0, 0.0, 0.0, -1.0, 0.0, 0.0, -1.0, 0.0, 0.0, -1.0, 0.0, 0.0, -1.0, 0.0, 0.0, -1.0, 0.0, 0.0, -1.0, 0.0, 0.0, -1.0, 0.0, 0.0, -1.0, 0.0, 0.0, -1.0, 0.0, 0.0, -1.0, 0.0, 0.0, -1.0, 0.0, 0.0, -1.0, 0.0, 0.0, -1.0, 0.0, 0.0, -1.0, 0.0, 0.0, -1.0, 0.0, 0.0, -1.0, 0.0, 0.0, -1.0, 0.0, 0.0, -1.0, 0.0, 0.0, -1.0, 0.0, 0.0, -1.0, 0.0, 0.0, -1.0, 0.0, 0.0, -1.0, 0.0, 0.0, -1.0, 0.0, 0.0, -1.0, 0.0, 0.0, -1.0, 0.0, 0.0, -1.0, 0.0, 0.0, -1.0, 0.0, 0.0, -1.0, 0.0, 0.0, -1.0, 0.0, 0.0, -1.0, 0.0, 0.0, -1.0, 0.0, 0.0, -1.0, 0.0, 0.0, -1.0, 0.0, 0.0, -1.0, 0.0, 0.0, -1.0, 0.0, 0.0, -1.0, 0.0, 0.0, -1.0, 0.0, 0.0, -1.0, 0.0, 0.0, 0.0, 1.22e-05, -1.0, 1.141e-08, -1.895e-05, -1.0, 0.0, -0.5, -0.866, 0.0, -0.5, -0.866, 1.141e-08, -1.895e-05, -1.0, 0.0, -0.5, -0.866, 0.0, -0.5, -0.866, 0.0, -0.5, -0.866, 0.0, -0.866, -0.5, 0.0, -0.866, -0.5, 0.0, -0.5, -0.866, 0.0, -0.866, -0.5, 0.0, -0.866, -0.5, 0.0, -0.866, -0.5, 1.236e-05, -1.0, 1.927e-05, 1.236e-05, -1.0, 1.927e-05, 0.0, -0.866, -0.5, -1.242e-05, -1.0, 9.03e-06, 0.0, -1.22e-05, -1.0, -1.141e-08, 1.895e-05, -1.0, 0.0, 0.5, -0.866, 0.0, 0.5, -0.866, -1.141e-08, 1.895e-05, -1.0, 0.0, 0.5, -0.866, 0.0, 0.5, -0.866, 0.0, 0.5, -0.866, 0.0, 0.866, -0.5, 0.0, 0.866, -0.5, 0.0, 0.5, -0.866, 0.0, 0.866, -0.5, 0.0, 0.866, -0.5, 0.0, 0.866, -0.5, 1.141e-08, 1.0, 2.135e-05, 1.141e-08, 1.0, 2.135e-05, 0.0, 0.866, -0.5, 0.0, 1.0, 1.317e-05, 1.141e-08, 1.0, 2.135e-05, 0.0, 1.0, 1.317e-05, 0.0, 1.0, 0.0, 0.0, 1.0, 0.0, 0.0, 1.0, 1.317e-05, 0.0, 1.0, 0.0, 0.0, 0.0, -1.0, 0.0, 0.0, -1.0, 0.0, 0.0, -1.0, 0.0, 0.0, -1.0, 0.0, 0.0, -1.0, 0.0, 0.0, -1.0, 0.0, 0.0, 1.0, 0.0, 0.0, 1.0, 0.0, 0.0, 1.0, 0.0, 0.0, 1.0, 0.0, 0.0, 1.0, 0.0, 0.0, 1.0, 0.0, -1.0, 0.0, 0.0, -1.0, 0.0, 0.0, -1.0, 0.0, 0.0, -1.0, 0.0, 0.0, -1.0, 0.0, 0.0, -1.0, 0.0, 0.0, -1.0, 0.0, 0.0, -1.0, 0.0, 0.0, -1.0, 0.0, 0.0, -1.0, 0.0, 0.0, -1.0, 0.0, 0.0, -1.0, 0.0, 1.141e-08, -1.895e-05, -1.0, 0.0, 1.22e-05, -1.0, 0.0, -1.22e-05, -1.0, 0.0, -1.22e-05, -1.0, 0.0, 1.22e-05, -1.0, -1.141e-08, 1.895e-05, -1.0, 0.0, 0.0, -1.0, 0.0, 0.0, -1.0, 0.0, 0.0, -1.0, 0.0, 0.0, -1.0, 0.0, 0.0, -1.0, 0.0, 0.0, -1.0, 0.0, 0.0, -1.0, 0.0, 0.0, -1.0, 0.0, 0.0, -1.0, 0.0, 0.0, -1.0, 0.0, 0.0, -1.0, 0.0, 0.0, -1.0, 0.0, 1.0, 0.0, 0.0, 1.0, 0.0, 0.0, 1.0, 0.0, 0.0, 1.0, 0.0, 0.0, 1.0, 0.0, 0.0, 1.0, 0.0, 0.0, 0.0, -1.0, 0.0, 0.0, -1.0, 0.0, 0.0, -1.0, 0.0, 0.0, -1.0, 0.0, 0.0, -1.0, 0.0, 0.0, -1.0, -1.0, 0.0, 0.0, -1.0, 0.0, 0.0, -1.0, 0.0, 0.0, -1.0, 0.0, 0.0, -1.0, 0.0, 0.0, -1.0, 0.0, 0.0, -1.0, 0.0, 0.0, -1.0, 0.0, 0.0, -1.0, 0.0, 0.0, -1.0, 0.0, 0.0, -1.0, 0.0, 0.0, -1.0, 0.0, 0.0, -1.0, 0.0, 0.0, -1.0, 0.0, 0.0, -1.0, 0.0, 0.0, -5.003e-05, 9.835e-07, -1.0, 0.0, 5.797e-06, -1.0, 0.0, 0.0, -1.0, 0.0, 0.0, -1.0, 0.0, 5.797e-06, -1.0, 0.0, 0.0, -1.0, -5.003e-05, 9.835e-07, -1.0, 0.0, 5.797e-06, -1.0, 0.0, 0.0, -1.0, 0.0, 0.0, -1.0, 0.0, 5.797e-06, -1.0, 0.0, 0.0, -1.0, 1.0, 0.0, 0.0, 1.0, 0.0, 0.0, 1.0, 0.0, 0.0, 1.0, 0.0, 0.0, 1.0, 0.0, 0.0, 1.0, 0.0, 0.0, 1.0, 0.0, 0.0, 1.0, 0.0, 0.0, 1.0, 0.0, 0.0, 1.0, 0.0, 0.0, 1.0, 0.0, 0.0, 1.0, 0.0, 0.0, 1.0, 0.0, 0.0, 1.0, 0.0, 0.0, 1.0, 0.0, 0.0, 0.0, 0.0, 1.0, 0.0, 0.0, 1.0, 0.0, 0.0, 1.0, 0.0, 0.0, 1.0, 0.0, 0.0, 1.0, 0.0, 0.0, 1.0, 0.0, -1.0, 0.0, 0.0, -1.0, 0.0, 0.0, -1.0, 0.0, 0.0, -1.0, 0.0, 0.0, -1.0, 0.0, 0.0, -1.0, 0.0, 0.0, -1.0, 0.0, 0.0, -1.0, 0.0, 0.0, -1.0, 0.0, 0.0, -1.0, 0.0, 0.0, -1.0, 0.0, 0.0, -1.0, 0.0, 0.0, -1.0, 0.0, 0.0, -1.0, 0.0, 0.0, -1.0, 0.0, 0.0, -1.0, 0.0, 0.0, -1.0, 0.0, 0.0, -1.0, 0.0])] * 3)])

# ---- objects
ob_light = bpy.data.objects.new('Light', light_light)
ob_camera = bpy.data.objects.new('Camera', cam_camera)
ob_desk = bpy.data.objects.new('Desk', me_desk)

# ---- transforms, parenting, visibility, modifiers, constraints
ob_light.location = (3.818, -1.898, 3.679)
ob_light.rotation_euler = (0.6503, 0.05522, 1.866)
ob_light.scale = (0.0254, 0.0254, 0.0254)
ob_light.lock_rotations_4d = False
ob_light.empty_display_type = 'ARROWS'
ob_light.color = (0.0, 0.0, 0.0, 0.0)
ob_light.lineart.crease_threshold = 0.0
ob_camera.location = (3.902, -2.099, 3.655)
ob_camera.rotation_euler = (1.109, 0.0, 0.8149)
ob_camera.scale = (0.0254, 0.0254, 0.0254)
ob_camera.lock_rotations_4d = False
ob_camera.empty_display_type = 'ARROWS'
ob_camera.color = (0.0, 0.0, 0.0, 0.0)
ob_camera.display_type = 'WIRE'
ob_camera.lineart.crease_threshold = 0.0
ob_desk.location = (3.715, -1.923, 3.529)
ob_desk.rotation_euler = (1.571, -0.0, 0.0)
ob_desk.scale = (0.0254, 0.0254, 0.0254)

# ---- collection membership
col_collection.objects.link(ob_light)
col_collection.objects.link(ob_camera)
col_collection.objects.link(ob_desk)

# ---- scene / render settings (as saved in the file)
scene.camera = ob_camera
scene.frame_start = 1; scene.frame_end = 250; scene.frame_set(1)
scene.render.engine = 'BLENDER_EEVEE_NEXT'
scene.cycles.sampling_pattern = 'TABULATED_SOBOL'
scene.cycles.use_light_tree = False
scene.view_settings.view_transform = 'Filmic'
bpy.context.view_layer.update()
